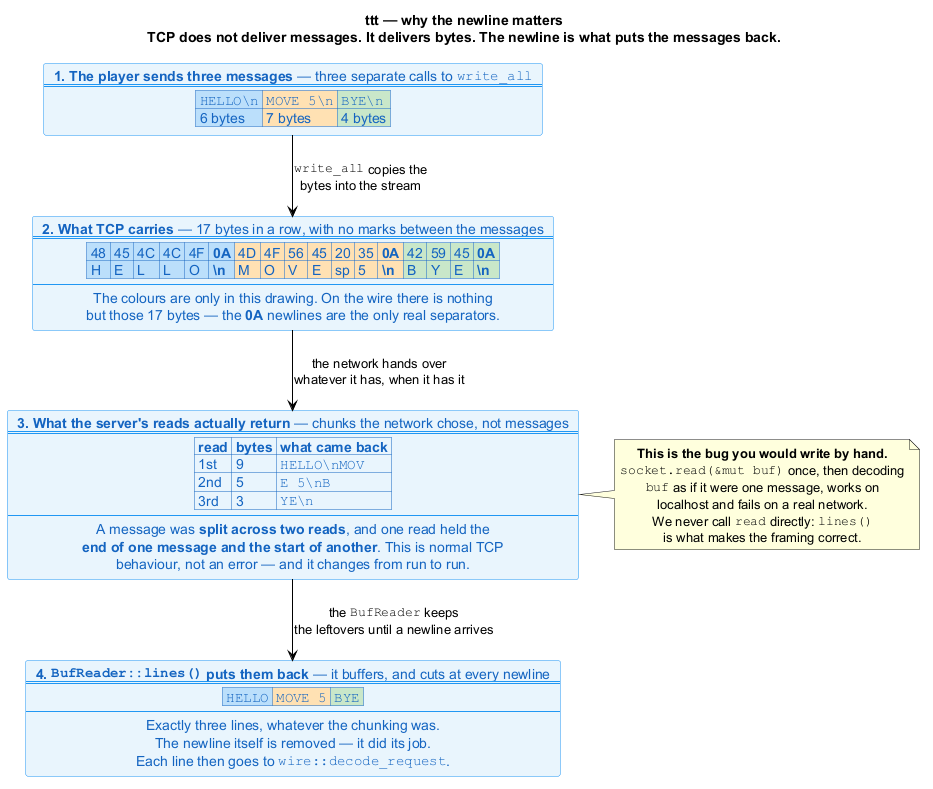

The diagram above was rendered by PlantUML. Its source (embedded in the PNG):
@startuml
skinparam shadowing false
skinparam ArrowColor black
skinparam nodesep 35
skinparam ranksep 45
skinparam defaultTextAlignment center
skinparam rectangle {
  BackgroundColor white
  BorderColor #90A4AE
  FontColor #455A64
}
skinparam card {
  BackgroundColor #E8F4FD
  BorderColor #2196F3
  FontColor #1565C0
}

title ttt — why the newline matters\nTCP does not deliver messages. It delivers bytes. The newline is what puts the messages back.

card sends [
**1. The player sends three messages** — three separate calls to ""write_all""
====
|<#BBDEFB> ""HELLO<U+005C>n"" |<#FFE0B2> ""MOVE 5<U+005C>n"" |<#C8E6C9> ""BYE<U+005C>n"" |
|<#BBDEFB> 6 bytes |<#FFE0B2> 7 bytes |<#C8E6C9> 4 bytes |
]

card stream [
**2. What TCP carries** — 17 bytes in a row, with no marks between the messages
====
|<#BBDEFB> 48 |<#BBDEFB> 45 |<#BBDEFB> 4C |<#BBDEFB> 4C |<#BBDEFB> 4F |<#BBDEFB> **0A** |<#FFE0B2> 4D |<#FFE0B2> 4F |<#FFE0B2> 56 |<#FFE0B2> 45 |<#FFE0B2> 20 |<#FFE0B2> 35 |<#FFE0B2> **0A** |<#C8E6C9> 42 |<#C8E6C9> 59 |<#C8E6C9> 45 |<#C8E6C9> **0A** |
|<#BBDEFB> H |<#BBDEFB> E |<#BBDEFB> L |<#BBDEFB> L |<#BBDEFB> O |<#BBDEFB> **<U+005C>n** |<#FFE0B2> M |<#FFE0B2> O |<#FFE0B2> V |<#FFE0B2> E |<#FFE0B2> sp |<#FFE0B2> 5 |<#FFE0B2> **<U+005C>n** |<#C8E6C9> B |<#C8E6C9> Y |<#C8E6C9> E |<#C8E6C9> **<U+005C>n** |
----
The colours are only in this drawing. On the wire there is nothing
but those 17 bytes — the **0A** newlines are the only real separators.
]

card reads [
**3. What the server's reads actually return** — chunks the network chose, not messages
====
|= read |= bytes |= what came back |
| 1st | 9 | ""HELLO<U+005C>nMOV"" |
| 2nd | 5 | ""E 5<U+005C>nB"" |
| 3rd | 3 | ""YE<U+005C>n"" |
----
A message was **split across two reads**, and one read held the
**end of one message and the start of another**. This is normal TCP
behaviour, not an error — and it changes from run to run.
]

card lines [
**4. ""BufReader::lines()"" puts them back** — it buffers, and cuts at every newline
====
|<#BBDEFB> ""HELLO"" |<#FFE0B2> ""MOVE 5"" |<#C8E6C9> ""BYE"" |
----
Exactly three lines, whatever the chunking was.
The newline itself is removed — it did its job.
Each line then goes to ""wire::decode_request"".
]

sends -down-> stream : ""write_all"" copies the\nbytes into the stream
stream -down-> reads : the network hands over\nwhatever it has, when it has it
reads -down-> lines : the ""BufReader"" keeps\nthe leftovers until a newline arrives

note right of reads
  **This is the bug you would write by hand.**
  ""socket.read(&mut buf)"" once, then decoding
  ""buf"" as if it were one message, works on
  localhost and fails on a real network.
  We never call ""read"" directly: ""lines()""
  is what makes the framing correct.
end note

@enduml